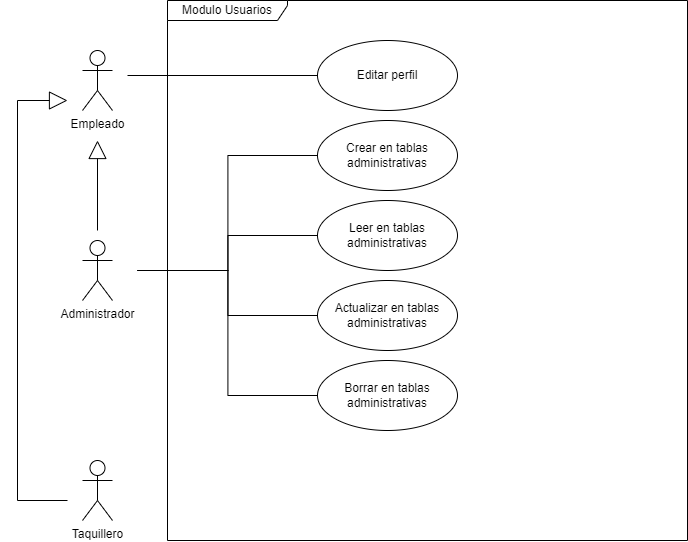

The diagram above was exported from draw.io. Its source (the exported page's mxGraphModel, read from the mxfile embedded in the PNG):
<mxGraphModel dx="2219" dy="2181" grid="1" gridSize="10" guides="1" tooltips="1" connect="1" arrows="1" fold="1" page="1" pageScale="1" pageWidth="827" pageHeight="1169" math="0" shadow="0">
  <root>
    <mxCell id="0" />
    <mxCell id="1" parent="0" />
    <mxCell id="CePleVy09wxEcTvWFdZu-1" value="Taquillero" style="shape=umlActor;verticalLabelPosition=bottom;verticalAlign=top;html=1;outlineConnect=0;" vertex="1" parent="1">
      <mxGeometry x="185" y="440" width="30" height="60" as="geometry" />
    </mxCell>
    <mxCell id="CePleVy09wxEcTvWFdZu-2" value="Administrador" style="shape=umlActor;verticalLabelPosition=bottom;verticalAlign=top;html=1;outlineConnect=0;" vertex="1" parent="1">
      <mxGeometry x="185" y="220" width="30" height="60" as="geometry" />
    </mxCell>
    <mxCell id="CePleVy09wxEcTvWFdZu-4" value="Empleado" style="shape=umlActor;verticalLabelPosition=bottom;verticalAlign=top;html=1;outlineConnect=0;" vertex="1" parent="1">
      <mxGeometry x="185" y="30" width="30" height="60" as="geometry" />
    </mxCell>
    <mxCell id="CePleVy09wxEcTvWFdZu-10" value="" style="endArrow=block;endSize=16;endFill=0;html=1;rounded=0;" edge="1" parent="1">
      <mxGeometry width="160" relative="1" as="geometry">
        <mxPoint x="170" y="480" as="sourcePoint" />
        <mxPoint x="170" y="80" as="targetPoint" />
        <Array as="points">
          <mxPoint x="120" y="480" />
          <mxPoint x="120" y="80" />
        </Array>
      </mxGeometry>
    </mxCell>
    <mxCell id="CePleVy09wxEcTvWFdZu-11" value="" style="endArrow=block;endSize=16;endFill=0;html=1;rounded=0;" edge="1" parent="1">
      <mxGeometry width="160" relative="1" as="geometry">
        <mxPoint x="200" y="210" as="sourcePoint" />
        <mxPoint x="200" y="120" as="targetPoint" />
      </mxGeometry>
    </mxCell>
    <mxCell id="CePleVy09wxEcTvWFdZu-15" value="Modulo Usuarios" style="shape=umlFrame;whiteSpace=wrap;html=1;width=120;height=20;" vertex="1" parent="1">
      <mxGeometry x="270" y="-20" width="520" height="540" as="geometry" />
    </mxCell>
    <mxCell id="CePleVy09wxEcTvWFdZu-18" style="edgeStyle=orthogonalEdgeStyle;rounded=0;orthogonalLoop=1;jettySize=auto;html=1;exitX=0;exitY=0.5;exitDx=0;exitDy=0;endArrow=none;endFill=0;" edge="1" parent="1" source="CePleVy09wxEcTvWFdZu-16">
      <mxGeometry relative="1" as="geometry">
        <mxPoint x="230" y="55" as="targetPoint" />
      </mxGeometry>
    </mxCell>
    <mxCell id="CePleVy09wxEcTvWFdZu-16" value="Editar perfil" style="ellipse;whiteSpace=wrap;html=1;" vertex="1" parent="1">
      <mxGeometry x="420" y="20" width="140" height="70" as="geometry" />
    </mxCell>
    <mxCell id="CePleVy09wxEcTvWFdZu-26" style="edgeStyle=elbowEdgeStyle;orthogonalLoop=1;jettySize=auto;html=1;exitX=0;exitY=0.5;exitDx=0;exitDy=0;endArrow=none;endFill=0;rounded=0;strokeColor=default;" edge="1" parent="1" source="CePleVy09wxEcTvWFdZu-19">
      <mxGeometry relative="1" as="geometry">
        <mxPoint x="240" y="250" as="targetPoint" />
      </mxGeometry>
    </mxCell>
    <mxCell id="CePleVy09wxEcTvWFdZu-19" value="Crear en tablas administrativas" style="ellipse;whiteSpace=wrap;html=1;" vertex="1" parent="1">
      <mxGeometry x="420" y="100" width="140" height="70" as="geometry" />
    </mxCell>
    <mxCell id="CePleVy09wxEcTvWFdZu-27" style="edgeStyle=elbowEdgeStyle;rounded=0;orthogonalLoop=1;jettySize=auto;html=1;exitX=0;exitY=0.5;exitDx=0;exitDy=0;endArrow=none;endFill=0;strokeColor=default;" edge="1" parent="1" source="CePleVy09wxEcTvWFdZu-20">
      <mxGeometry relative="1" as="geometry">
        <mxPoint x="240" y="250" as="targetPoint" />
      </mxGeometry>
    </mxCell>
    <mxCell id="CePleVy09wxEcTvWFdZu-20" value="Leer en tablas administrativas" style="ellipse;whiteSpace=wrap;html=1;" vertex="1" parent="1">
      <mxGeometry x="420" y="180" width="140" height="70" as="geometry" />
    </mxCell>
    <mxCell id="CePleVy09wxEcTvWFdZu-28" style="edgeStyle=elbowEdgeStyle;rounded=0;orthogonalLoop=1;jettySize=auto;html=1;exitX=0;exitY=0.5;exitDx=0;exitDy=0;endArrow=none;endFill=0;strokeColor=default;" edge="1" parent="1" source="CePleVy09wxEcTvWFdZu-21">
      <mxGeometry relative="1" as="geometry">
        <mxPoint x="240" y="250" as="targetPoint" />
      </mxGeometry>
    </mxCell>
    <mxCell id="CePleVy09wxEcTvWFdZu-21" value="Actualizar en tablas administrativas" style="ellipse;whiteSpace=wrap;html=1;" vertex="1" parent="1">
      <mxGeometry x="420" y="260" width="140" height="70" as="geometry" />
    </mxCell>
    <mxCell id="CePleVy09wxEcTvWFdZu-29" style="edgeStyle=elbowEdgeStyle;rounded=0;orthogonalLoop=1;jettySize=auto;html=1;exitX=0;exitY=0.5;exitDx=0;exitDy=0;endArrow=none;endFill=0;strokeColor=default;" edge="1" parent="1" source="CePleVy09wxEcTvWFdZu-22">
      <mxGeometry relative="1" as="geometry">
        <mxPoint x="240" y="250" as="targetPoint" />
      </mxGeometry>
    </mxCell>
    <mxCell id="CePleVy09wxEcTvWFdZu-22" value="Borrar en tablas administrativas" style="ellipse;whiteSpace=wrap;html=1;" vertex="1" parent="1">
      <mxGeometry x="420" y="340" width="140" height="70" as="geometry" />
    </mxCell>
  </root>
</mxGraphModel>